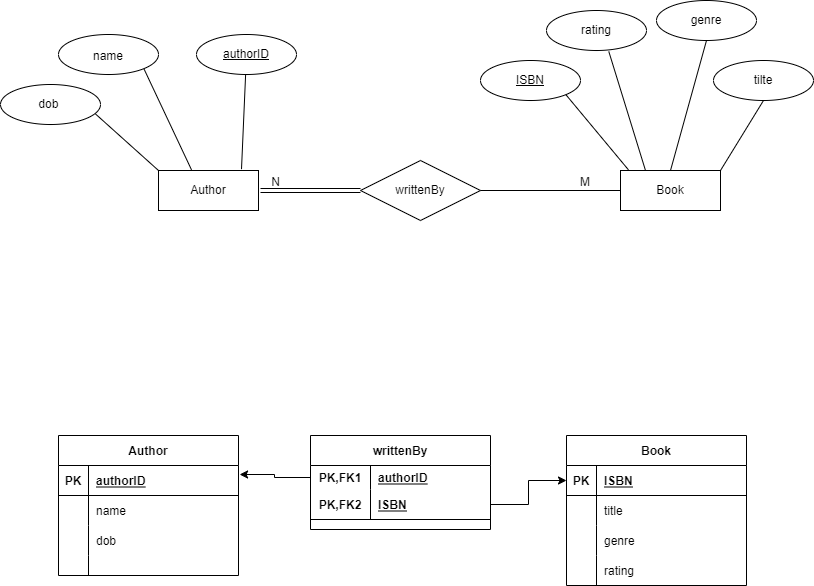

The diagram above was exported from draw.io. Its source (the exported page's mxGraphModel, read from the mxfile embedded in the PNG):
<mxGraphModel dx="745" dy="1982" grid="1" gridSize="10" guides="1" tooltips="1" connect="1" arrows="1" fold="1" page="1" pageScale="1" pageWidth="827" pageHeight="1169" math="0" shadow="0">
  <root>
    <mxCell id="0" />
    <mxCell id="1" parent="0" />
    <mxCell id="IuXEmcrw7hHjL53mfwK3-1" value="Book" style="whiteSpace=wrap;html=1;align=center;" parent="1" vertex="1">
      <mxGeometry x="634" y="-770" width="100" height="40" as="geometry" />
    </mxCell>
    <mxCell id="IuXEmcrw7hHjL53mfwK3-2" value="writtenBy" style="shape=rhombus;perimeter=rhombusPerimeter;whiteSpace=wrap;html=1;align=center;" parent="1" vertex="1">
      <mxGeometry x="374" y="-780" width="120" height="60" as="geometry" />
    </mxCell>
    <mxCell id="IuXEmcrw7hHjL53mfwK3-3" value="ISBN" style="ellipse;whiteSpace=wrap;html=1;align=center;fontStyle=4;" parent="1" vertex="1">
      <mxGeometry x="494" y="-880" width="100" height="40" as="geometry" />
    </mxCell>
    <mxCell id="IuXEmcrw7hHjL53mfwK3-4" value="tilte" style="ellipse;whiteSpace=wrap;html=1;align=center;" parent="1" vertex="1">
      <mxGeometry x="727" y="-880" width="100" height="40" as="geometry" />
    </mxCell>
    <mxCell id="IuXEmcrw7hHjL53mfwK3-5" value="genre" style="ellipse;whiteSpace=wrap;html=1;align=center;" parent="1" vertex="1">
      <mxGeometry x="670" y="-940" width="100" height="40" as="geometry" />
    </mxCell>
    <mxCell id="IuXEmcrw7hHjL53mfwK3-6" value="" style="endArrow=none;html=1;rounded=0;exitX=1;exitY=1;exitDx=0;exitDy=0;entryX=0.33;entryY=-0.017;entryDx=0;entryDy=0;entryPerimeter=0;" parent="1" source="IuXEmcrw7hHjL53mfwK3-21" target="IuXEmcrw7hHjL53mfwK3-22" edge="1">
      <mxGeometry relative="1" as="geometry">
        <mxPoint x="109.35533905931243" y="-815.8578643762753" as="sourcePoint" />
        <mxPoint x="174" y="-770" as="targetPoint" />
      </mxGeometry>
    </mxCell>
    <mxCell id="IuXEmcrw7hHjL53mfwK3-8" value="dob&amp;nbsp;" style="ellipse;whiteSpace=wrap;html=1;align=center;" parent="1" vertex="1">
      <mxGeometry x="14" y="-856" width="100" height="40" as="geometry" />
    </mxCell>
    <mxCell id="IuXEmcrw7hHjL53mfwK3-9" value="" style="endArrow=none;html=1;rounded=0;exitX=0.5;exitY=1;exitDx=0;exitDy=0;entryX=0.5;entryY=0;entryDx=0;entryDy=0;" parent="1" source="IuXEmcrw7hHjL53mfwK3-5" target="IuXEmcrw7hHjL53mfwK3-1" edge="1">
      <mxGeometry relative="1" as="geometry">
        <mxPoint x="654" y="-826" as="sourcePoint" />
        <mxPoint x="694" y="-786" as="targetPoint" />
        <Array as="points" />
      </mxGeometry>
    </mxCell>
    <mxCell id="IuXEmcrw7hHjL53mfwK3-10" value="" style="endArrow=none;html=1;rounded=0;exitX=0.948;exitY=0.732;exitDx=0;exitDy=0;entryX=0;entryY=0;entryDx=0;entryDy=0;exitPerimeter=0;" parent="1" source="IuXEmcrw7hHjL53mfwK3-8" target="IuXEmcrw7hHjL53mfwK3-22" edge="1">
      <mxGeometry relative="1" as="geometry">
        <mxPoint x="244" y="-1050" as="sourcePoint" />
        <mxPoint x="174" y="-750" as="targetPoint" />
      </mxGeometry>
    </mxCell>
    <mxCell id="IuXEmcrw7hHjL53mfwK3-11" value="" style="endArrow=none;html=1;rounded=0;exitX=1;exitY=0;exitDx=0;exitDy=0;entryX=0.5;entryY=1;entryDx=0;entryDy=0;" parent="1" source="IuXEmcrw7hHjL53mfwK3-1" target="IuXEmcrw7hHjL53mfwK3-4" edge="1">
      <mxGeometry relative="1" as="geometry">
        <mxPoint x="734" y="-750.5899999999999" as="sourcePoint" />
        <mxPoint x="914" y="-751" as="targetPoint" />
        <Array as="points" />
      </mxGeometry>
    </mxCell>
    <mxCell id="IuXEmcrw7hHjL53mfwK3-13" value="" style="endArrow=none;html=1;rounded=0;entryX=1;entryY=1;entryDx=0;entryDy=0;exitX=0.079;exitY=-0.018;exitDx=0;exitDy=0;exitPerimeter=0;" parent="1" source="IuXEmcrw7hHjL53mfwK3-1" target="IuXEmcrw7hHjL53mfwK3-3" edge="1">
      <mxGeometry relative="1" as="geometry">
        <mxPoint x="634" y="-770" as="sourcePoint" />
        <mxPoint x="684" y="-660" as="targetPoint" />
      </mxGeometry>
    </mxCell>
    <mxCell id="IuXEmcrw7hHjL53mfwK3-14" value="" style="shape=link;html=1;rounded=0;exitX=0;exitY=0.5;exitDx=0;exitDy=0;entryX=1;entryY=0.5;entryDx=0;entryDy=0;" parent="1" source="IuXEmcrw7hHjL53mfwK3-2" edge="1">
      <mxGeometry relative="1" as="geometry">
        <mxPoint x="494" y="-960" as="sourcePoint" />
        <mxPoint x="274" y="-750" as="targetPoint" />
      </mxGeometry>
    </mxCell>
    <mxCell id="IuXEmcrw7hHjL53mfwK3-15" value="N" style="resizable=0;html=1;align=right;verticalAlign=bottom;" parent="IuXEmcrw7hHjL53mfwK3-14" connectable="0" vertex="1">
      <mxGeometry x="1" relative="1" as="geometry">
        <mxPoint x="20" as="offset" />
      </mxGeometry>
    </mxCell>
    <mxCell id="IuXEmcrw7hHjL53mfwK3-16" value="" style="endArrow=none;html=1;rounded=0;exitX=1;exitY=0.5;exitDx=0;exitDy=0;entryX=0;entryY=0.5;entryDx=0;entryDy=0;" parent="1" source="IuXEmcrw7hHjL53mfwK3-2" target="IuXEmcrw7hHjL53mfwK3-1" edge="1">
      <mxGeometry relative="1" as="geometry">
        <mxPoint x="494" y="-960" as="sourcePoint" />
        <mxPoint x="294" y="-870" as="targetPoint" />
      </mxGeometry>
    </mxCell>
    <mxCell id="IuXEmcrw7hHjL53mfwK3-17" value="M" style="resizable=0;html=1;align=right;verticalAlign=bottom;" parent="IuXEmcrw7hHjL53mfwK3-16" connectable="0" vertex="1">
      <mxGeometry x="1" relative="1" as="geometry">
        <mxPoint x="-30" as="offset" />
      </mxGeometry>
    </mxCell>
    <mxCell id="IuXEmcrw7hHjL53mfwK3-21" value="&lt;font style=&quot;font-size: 12px&quot;&gt;name&lt;/font&gt;" style="ellipse;whiteSpace=wrap;html=1;align=center;fontSize=18;" parent="1" vertex="1">
      <mxGeometry x="72" y="-906" width="100" height="40" as="geometry" />
    </mxCell>
    <mxCell id="IuXEmcrw7hHjL53mfwK3-22" value="Author" style="whiteSpace=wrap;html=1;align=center;" parent="1" vertex="1">
      <mxGeometry x="172" y="-770" width="100" height="40" as="geometry" />
    </mxCell>
    <mxCell id="IuXEmcrw7hHjL53mfwK3-23" value="authorID" style="ellipse;whiteSpace=wrap;html=1;align=center;fontStyle=4;" parent="1" vertex="1">
      <mxGeometry x="210" y="-906" width="100" height="40" as="geometry" />
    </mxCell>
    <mxCell id="IuXEmcrw7hHjL53mfwK3-24" value="" style="endArrow=none;html=1;rounded=0;entryX=0.83;entryY=-0.033;entryDx=0;entryDy=0;entryPerimeter=0;" parent="1" source="IuXEmcrw7hHjL53mfwK3-23" target="IuXEmcrw7hHjL53mfwK3-22" edge="1">
      <mxGeometry relative="1" as="geometry">
        <mxPoint x="181" y="-700" as="sourcePoint" />
        <mxPoint x="264" y="-786" as="targetPoint" />
      </mxGeometry>
    </mxCell>
    <mxCell id="IuXEmcrw7hHjL53mfwK3-36" value="writtenBy" style="shape=table;startSize=30;container=1;collapsible=1;childLayout=tableLayout;fixedRows=1;rowLines=0;fontStyle=1;align=center;resizeLast=1;" parent="1" vertex="1">
      <mxGeometry x="324" y="-505" width="180" height="94" as="geometry" />
    </mxCell>
    <mxCell id="IuXEmcrw7hHjL53mfwK3-37" value="" style="shape=partialRectangle;collapsible=0;dropTarget=0;pointerEvents=0;fillColor=none;top=0;left=0;bottom=0;right=0;points=[[0,0.5],[1,0.5]];portConstraint=eastwest;" parent="IuXEmcrw7hHjL53mfwK3-36" vertex="1">
      <mxGeometry y="30" width="180" height="24" as="geometry" />
    </mxCell>
    <mxCell id="IuXEmcrw7hHjL53mfwK3-38" value="PK,FK1" style="shape=partialRectangle;connectable=0;fillColor=none;top=0;left=0;bottom=0;right=0;fontStyle=1;overflow=hidden;" parent="IuXEmcrw7hHjL53mfwK3-37" vertex="1">
      <mxGeometry width="60" height="24" as="geometry">
        <mxRectangle width="60" height="24" as="alternateBounds" />
      </mxGeometry>
    </mxCell>
    <mxCell id="IuXEmcrw7hHjL53mfwK3-39" value="authorID" style="shape=partialRectangle;connectable=0;fillColor=none;top=0;left=0;bottom=0;right=0;align=left;spacingLeft=6;fontStyle=5;overflow=hidden;" parent="IuXEmcrw7hHjL53mfwK3-37" vertex="1">
      <mxGeometry x="60" width="120" height="24" as="geometry">
        <mxRectangle width="120" height="24" as="alternateBounds" />
      </mxGeometry>
    </mxCell>
    <mxCell id="IuXEmcrw7hHjL53mfwK3-40" value="" style="shape=partialRectangle;collapsible=0;dropTarget=0;pointerEvents=0;fillColor=none;top=0;left=0;bottom=1;right=0;points=[[0,0.5],[1,0.5]];portConstraint=eastwest;" parent="IuXEmcrw7hHjL53mfwK3-36" vertex="1">
      <mxGeometry y="54" width="180" height="30" as="geometry" />
    </mxCell>
    <mxCell id="IuXEmcrw7hHjL53mfwK3-41" value="PK,FK2" style="shape=partialRectangle;connectable=0;fillColor=none;top=0;left=0;bottom=0;right=0;fontStyle=1;overflow=hidden;" parent="IuXEmcrw7hHjL53mfwK3-40" vertex="1">
      <mxGeometry width="60" height="30" as="geometry">
        <mxRectangle width="60" height="30" as="alternateBounds" />
      </mxGeometry>
    </mxCell>
    <mxCell id="IuXEmcrw7hHjL53mfwK3-42" value="ISBN" style="shape=partialRectangle;connectable=0;fillColor=none;top=0;left=0;bottom=0;right=0;align=left;spacingLeft=6;fontStyle=5;overflow=hidden;" parent="IuXEmcrw7hHjL53mfwK3-40" vertex="1">
      <mxGeometry x="60" width="120" height="30" as="geometry">
        <mxRectangle width="120" height="30" as="alternateBounds" />
      </mxGeometry>
    </mxCell>
    <mxCell id="IuXEmcrw7hHjL53mfwK3-43" style="edgeStyle=orthogonalEdgeStyle;rounded=0;orthogonalLoop=1;jettySize=auto;html=1;exitX=1;exitY=0.5;exitDx=0;exitDy=0;entryX=0;entryY=0.5;entryDx=0;entryDy=0;" parent="1" source="IuXEmcrw7hHjL53mfwK3-40" target="vjdeWurZGyfVm66Uw1tP-6" edge="1">
      <mxGeometry relative="1" as="geometry">
        <mxPoint x="550" y="-460" as="targetPoint" />
      </mxGeometry>
    </mxCell>
    <mxCell id="IuXEmcrw7hHjL53mfwK3-44" value="Author" style="shape=table;startSize=30;container=1;collapsible=1;childLayout=tableLayout;fixedRows=1;rowLines=0;fontStyle=1;align=center;resizeLast=1;" parent="1" vertex="1">
      <mxGeometry x="72" y="-505" width="180" height="140" as="geometry" />
    </mxCell>
    <mxCell id="IuXEmcrw7hHjL53mfwK3-45" value="" style="shape=partialRectangle;collapsible=0;dropTarget=0;pointerEvents=0;fillColor=none;top=0;left=0;bottom=1;right=0;points=[[0,0.5],[1,0.5]];portConstraint=eastwest;" parent="IuXEmcrw7hHjL53mfwK3-44" vertex="1">
      <mxGeometry y="30" width="180" height="30" as="geometry" />
    </mxCell>
    <mxCell id="IuXEmcrw7hHjL53mfwK3-46" value="PK" style="shape=partialRectangle;connectable=0;fillColor=none;top=0;left=0;bottom=0;right=0;fontStyle=1;overflow=hidden;" parent="IuXEmcrw7hHjL53mfwK3-45" vertex="1">
      <mxGeometry width="30" height="30" as="geometry">
        <mxRectangle width="30" height="30" as="alternateBounds" />
      </mxGeometry>
    </mxCell>
    <mxCell id="IuXEmcrw7hHjL53mfwK3-47" value="authorID" style="shape=partialRectangle;connectable=0;fillColor=none;top=0;left=0;bottom=0;right=0;align=left;spacingLeft=6;fontStyle=5;overflow=hidden;" parent="IuXEmcrw7hHjL53mfwK3-45" vertex="1">
      <mxGeometry x="30" width="150" height="30" as="geometry">
        <mxRectangle width="150" height="30" as="alternateBounds" />
      </mxGeometry>
    </mxCell>
    <mxCell id="IuXEmcrw7hHjL53mfwK3-48" value="" style="shape=partialRectangle;collapsible=0;dropTarget=0;pointerEvents=0;fillColor=none;top=0;left=0;bottom=0;right=0;points=[[0,0.5],[1,0.5]];portConstraint=eastwest;" parent="IuXEmcrw7hHjL53mfwK3-44" vertex="1">
      <mxGeometry y="60" width="180" height="30" as="geometry" />
    </mxCell>
    <mxCell id="IuXEmcrw7hHjL53mfwK3-49" value="" style="shape=partialRectangle;connectable=0;fillColor=none;top=0;left=0;bottom=0;right=0;editable=1;overflow=hidden;" parent="IuXEmcrw7hHjL53mfwK3-48" vertex="1">
      <mxGeometry width="30" height="30" as="geometry">
        <mxRectangle width="30" height="30" as="alternateBounds" />
      </mxGeometry>
    </mxCell>
    <mxCell id="IuXEmcrw7hHjL53mfwK3-50" value="name" style="shape=partialRectangle;connectable=0;fillColor=none;top=0;left=0;bottom=0;right=0;align=left;spacingLeft=6;overflow=hidden;" parent="IuXEmcrw7hHjL53mfwK3-48" vertex="1">
      <mxGeometry x="30" width="150" height="30" as="geometry">
        <mxRectangle width="150" height="30" as="alternateBounds" />
      </mxGeometry>
    </mxCell>
    <mxCell id="IuXEmcrw7hHjL53mfwK3-51" value="" style="shape=partialRectangle;collapsible=0;dropTarget=0;pointerEvents=0;fillColor=none;top=0;left=0;bottom=0;right=0;points=[[0,0.5],[1,0.5]];portConstraint=eastwest;" parent="IuXEmcrw7hHjL53mfwK3-44" vertex="1">
      <mxGeometry y="90" width="180" height="30" as="geometry" />
    </mxCell>
    <mxCell id="IuXEmcrw7hHjL53mfwK3-52" value="" style="shape=partialRectangle;connectable=0;fillColor=none;top=0;left=0;bottom=0;right=0;editable=1;overflow=hidden;" parent="IuXEmcrw7hHjL53mfwK3-51" vertex="1">
      <mxGeometry width="30" height="30" as="geometry">
        <mxRectangle width="30" height="30" as="alternateBounds" />
      </mxGeometry>
    </mxCell>
    <mxCell id="IuXEmcrw7hHjL53mfwK3-53" value="dob" style="shape=partialRectangle;connectable=0;fillColor=none;top=0;left=0;bottom=0;right=0;align=left;spacingLeft=6;overflow=hidden;" parent="IuXEmcrw7hHjL53mfwK3-51" vertex="1">
      <mxGeometry x="30" width="150" height="30" as="geometry">
        <mxRectangle width="150" height="30" as="alternateBounds" />
      </mxGeometry>
    </mxCell>
    <mxCell id="IuXEmcrw7hHjL53mfwK3-54" value="" style="shape=partialRectangle;collapsible=0;dropTarget=0;pointerEvents=0;fillColor=none;top=0;left=0;bottom=0;right=0;points=[[0,0.5],[1,0.5]];portConstraint=eastwest;" parent="IuXEmcrw7hHjL53mfwK3-44" vertex="1">
      <mxGeometry y="120" width="180" height="20" as="geometry" />
    </mxCell>
    <mxCell id="IuXEmcrw7hHjL53mfwK3-55" value="" style="shape=partialRectangle;connectable=0;fillColor=none;top=0;left=0;bottom=0;right=0;editable=1;overflow=hidden;" parent="IuXEmcrw7hHjL53mfwK3-54" vertex="1">
      <mxGeometry width="30" height="20" as="geometry">
        <mxRectangle width="30" height="20" as="alternateBounds" />
      </mxGeometry>
    </mxCell>
    <mxCell id="IuXEmcrw7hHjL53mfwK3-56" value="" style="shape=partialRectangle;connectable=0;fillColor=none;top=0;left=0;bottom=0;right=0;align=left;spacingLeft=6;overflow=hidden;" parent="IuXEmcrw7hHjL53mfwK3-54" vertex="1">
      <mxGeometry x="30" width="150" height="20" as="geometry">
        <mxRectangle width="150" height="20" as="alternateBounds" />
      </mxGeometry>
    </mxCell>
    <mxCell id="IuXEmcrw7hHjL53mfwK3-57" style="edgeStyle=orthogonalEdgeStyle;rounded=0;orthogonalLoop=1;jettySize=auto;html=1;entryX=1.006;entryY=0.3;entryDx=0;entryDy=0;entryPerimeter=0;exitX=0;exitY=0.5;exitDx=0;exitDy=0;" parent="1" source="IuXEmcrw7hHjL53mfwK3-37" target="IuXEmcrw7hHjL53mfwK3-45" edge="1">
      <mxGeometry relative="1" as="geometry">
        <mxPoint x="290" y="-390" as="sourcePoint" />
        <mxPoint x="320" y="-463" as="targetPoint" />
      </mxGeometry>
    </mxCell>
    <mxCell id="vjdeWurZGyfVm66Uw1tP-1" value="rating" style="ellipse;whiteSpace=wrap;html=1;align=center;" parent="1" vertex="1">
      <mxGeometry x="560" y="-930" width="100" height="40" as="geometry" />
    </mxCell>
    <mxCell id="vjdeWurZGyfVm66Uw1tP-2" value="" style="endArrow=none;html=1;rounded=0;entryX=0.25;entryY=0;entryDx=0;entryDy=0;exitX=0.623;exitY=1.025;exitDx=0;exitDy=0;exitPerimeter=0;" parent="1" source="vjdeWurZGyfVm66Uw1tP-1" target="IuXEmcrw7hHjL53mfwK3-1" edge="1">
      <mxGeometry relative="1" as="geometry">
        <mxPoint x="330" y="-880" as="sourcePoint" />
        <mxPoint x="490" y="-880" as="targetPoint" />
      </mxGeometry>
    </mxCell>
    <mxCell id="vjdeWurZGyfVm66Uw1tP-5" value="Book" style="shape=table;startSize=30;container=1;collapsible=1;childLayout=tableLayout;fixedRows=1;rowLines=0;fontStyle=1;align=center;resizeLast=1;" parent="1" vertex="1">
      <mxGeometry x="580" y="-505" width="180" height="150" as="geometry" />
    </mxCell>
    <mxCell id="vjdeWurZGyfVm66Uw1tP-6" value="" style="shape=partialRectangle;collapsible=0;dropTarget=0;pointerEvents=0;fillColor=none;top=0;left=0;bottom=1;right=0;points=[[0,0.5],[1,0.5]];portConstraint=eastwest;" parent="vjdeWurZGyfVm66Uw1tP-5" vertex="1">
      <mxGeometry y="30" width="180" height="30" as="geometry" />
    </mxCell>
    <mxCell id="vjdeWurZGyfVm66Uw1tP-7" value="PK" style="shape=partialRectangle;connectable=0;fillColor=none;top=0;left=0;bottom=0;right=0;fontStyle=1;overflow=hidden;" parent="vjdeWurZGyfVm66Uw1tP-6" vertex="1">
      <mxGeometry width="30" height="30" as="geometry">
        <mxRectangle width="30" height="30" as="alternateBounds" />
      </mxGeometry>
    </mxCell>
    <mxCell id="vjdeWurZGyfVm66Uw1tP-8" value="ISBN" style="shape=partialRectangle;connectable=0;fillColor=none;top=0;left=0;bottom=0;right=0;align=left;spacingLeft=6;fontStyle=5;overflow=hidden;" parent="vjdeWurZGyfVm66Uw1tP-6" vertex="1">
      <mxGeometry x="30" width="150" height="30" as="geometry">
        <mxRectangle width="150" height="30" as="alternateBounds" />
      </mxGeometry>
    </mxCell>
    <mxCell id="vjdeWurZGyfVm66Uw1tP-9" value="" style="shape=partialRectangle;collapsible=0;dropTarget=0;pointerEvents=0;fillColor=none;top=0;left=0;bottom=0;right=0;points=[[0,0.5],[1,0.5]];portConstraint=eastwest;" parent="vjdeWurZGyfVm66Uw1tP-5" vertex="1">
      <mxGeometry y="60" width="180" height="30" as="geometry" />
    </mxCell>
    <mxCell id="vjdeWurZGyfVm66Uw1tP-10" value="" style="shape=partialRectangle;connectable=0;fillColor=none;top=0;left=0;bottom=0;right=0;editable=1;overflow=hidden;" parent="vjdeWurZGyfVm66Uw1tP-9" vertex="1">
      <mxGeometry width="30" height="30" as="geometry">
        <mxRectangle width="30" height="30" as="alternateBounds" />
      </mxGeometry>
    </mxCell>
    <mxCell id="vjdeWurZGyfVm66Uw1tP-11" value="title" style="shape=partialRectangle;connectable=0;fillColor=none;top=0;left=0;bottom=0;right=0;align=left;spacingLeft=6;overflow=hidden;" parent="vjdeWurZGyfVm66Uw1tP-9" vertex="1">
      <mxGeometry x="30" width="150" height="30" as="geometry">
        <mxRectangle width="150" height="30" as="alternateBounds" />
      </mxGeometry>
    </mxCell>
    <mxCell id="vjdeWurZGyfVm66Uw1tP-12" value="" style="shape=partialRectangle;collapsible=0;dropTarget=0;pointerEvents=0;fillColor=none;top=0;left=0;bottom=0;right=0;points=[[0,0.5],[1,0.5]];portConstraint=eastwest;" parent="vjdeWurZGyfVm66Uw1tP-5" vertex="1">
      <mxGeometry y="90" width="180" height="30" as="geometry" />
    </mxCell>
    <mxCell id="vjdeWurZGyfVm66Uw1tP-13" value="" style="shape=partialRectangle;connectable=0;fillColor=none;top=0;left=0;bottom=0;right=0;editable=1;overflow=hidden;" parent="vjdeWurZGyfVm66Uw1tP-12" vertex="1">
      <mxGeometry width="30" height="30" as="geometry">
        <mxRectangle width="30" height="30" as="alternateBounds" />
      </mxGeometry>
    </mxCell>
    <mxCell id="vjdeWurZGyfVm66Uw1tP-14" value="genre" style="shape=partialRectangle;connectable=0;fillColor=none;top=0;left=0;bottom=0;right=0;align=left;spacingLeft=6;overflow=hidden;" parent="vjdeWurZGyfVm66Uw1tP-12" vertex="1">
      <mxGeometry x="30" width="150" height="30" as="geometry">
        <mxRectangle width="150" height="30" as="alternateBounds" />
      </mxGeometry>
    </mxCell>
    <mxCell id="vjdeWurZGyfVm66Uw1tP-15" value="" style="shape=partialRectangle;collapsible=0;dropTarget=0;pointerEvents=0;fillColor=none;top=0;left=0;bottom=0;right=0;points=[[0,0.5],[1,0.5]];portConstraint=eastwest;" parent="vjdeWurZGyfVm66Uw1tP-5" vertex="1">
      <mxGeometry y="120" width="180" height="30" as="geometry" />
    </mxCell>
    <mxCell id="vjdeWurZGyfVm66Uw1tP-16" value="" style="shape=partialRectangle;connectable=0;fillColor=none;top=0;left=0;bottom=0;right=0;editable=1;overflow=hidden;" parent="vjdeWurZGyfVm66Uw1tP-15" vertex="1">
      <mxGeometry width="30" height="30" as="geometry">
        <mxRectangle width="30" height="30" as="alternateBounds" />
      </mxGeometry>
    </mxCell>
    <mxCell id="vjdeWurZGyfVm66Uw1tP-17" value="rating" style="shape=partialRectangle;connectable=0;fillColor=none;top=0;left=0;bottom=0;right=0;align=left;spacingLeft=6;overflow=hidden;" parent="vjdeWurZGyfVm66Uw1tP-15" vertex="1">
      <mxGeometry x="30" width="150" height="30" as="geometry">
        <mxRectangle width="150" height="30" as="alternateBounds" />
      </mxGeometry>
    </mxCell>
  </root>
</mxGraphModel>